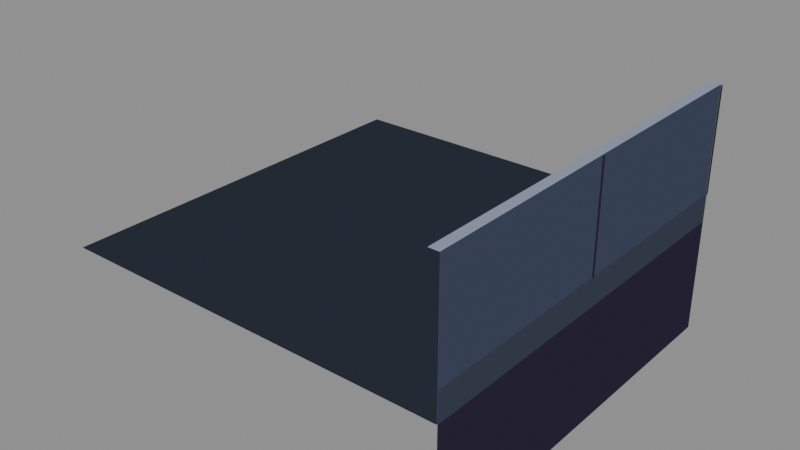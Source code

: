 # Source: edge-wall-fr.blend  (saved by Blender 5.2.44; exported with 4.5.12 LTS)
import bpy
from mathutils import Matrix  # noqa: F401  (used for matrix-valued properties, if any)

bpy.ops.wm.read_factory_settings(use_empty=True)
scene = bpy.context.scene
scene.name = 'Scene'

# ---- materials (node trees are filled in below, after node groups)
mat_pal_floor_0 = bpy.data.materials.new('pal-floor_0')
mat_pal_ink_1 = bpy.data.materials.new('pal-ink_1')
mat_pal_steel_2 = bpy.data.materials.new('pal-steel_2')
mat_pal_steel_0 = bpy.data.materials.new('pal-steel_0')
mat_pal_floor_1 = bpy.data.materials.new('pal-floor_1')

# ---- material node trees
mat_pal_floor_0.use_nodes = True; mat_pal_floor_0.node_tree.nodes.clear()
_N = mat_pal_floor_0.node_tree.nodes; _L = mat_pal_floor_0.node_tree.links
n0 = _N.new('ShaderNodeOutputMaterial'); n0.name = 'Material Output'; n0.location = (0, 0)
n1 = _N.new('ShaderNodeEmission'); n1.name = 'Emission'; n1.location = (0, 0)
n1.inputs[0].default_value = (0.02315, 0.02843, 0.04231, 1.0)
_L.new(n1.outputs[0], n0.inputs[0])
n0.is_active_output = True
mat_pal_ink_1.use_nodes = True; mat_pal_ink_1.node_tree.nodes.clear()
_N = mat_pal_ink_1.node_tree.nodes; _L = mat_pal_ink_1.node_tree.links
n0 = _N.new('ShaderNodeOutputMaterial'); n0.name = 'Material Output'; n0.location = (0, 0)
n1 = _N.new('ShaderNodeEmission'); n1.name = 'Emission'; n1.location = (0, 0)
n1.inputs[0].default_value = (0.02315, 0.01764, 0.03955, 1.0)
_L.new(n1.outputs[0], n0.inputs[0])
n0.is_active_output = True
mat_pal_steel_2.use_nodes = True; mat_pal_steel_2.node_tree.nodes.clear()
_N = mat_pal_steel_2.node_tree.nodes; _L = mat_pal_steel_2.node_tree.links
n0 = _N.new('ShaderNodeOutputMaterial'); n0.name = 'Material Output'; n0.location = (0, 0)
n1 = _N.new('ShaderNodeEmission'); n1.name = 'Emission'; n1.location = (0, 0)
n1.inputs[0].default_value = (0.2542, 0.2918, 0.3813, 1.0)
_L.new(n1.outputs[0], n0.inputs[0])
n0.is_active_output = True
mat_pal_steel_0.use_nodes = True; mat_pal_steel_0.node_tree.nodes.clear()
_N = mat_pal_steel_0.node_tree.nodes; _L = mat_pal_steel_0.node_tree.links
n0 = _N.new('ShaderNodeOutputMaterial'); n0.name = 'Material Output'; n0.location = (0, 0)
n1 = _N.new('ShaderNodeEmission'); n1.name = 'Emission'; n1.location = (0, 0)
n1.inputs[0].default_value = (0.04519, 0.05448, 0.09306, 1.0)
_L.new(n1.outputs[0], n0.inputs[0])
n0.is_active_output = True
mat_pal_floor_1.use_nodes = True; mat_pal_floor_1.node_tree.nodes.clear()
_N = mat_pal_floor_1.node_tree.nodes; _L = mat_pal_floor_1.node_tree.links
n0 = _N.new('ShaderNodeOutputMaterial'); n0.name = 'Material Output'; n0.location = (0, 0)
n1 = _N.new('ShaderNodeEmission'); n1.name = 'Emission'; n1.location = (0, 0)
n1.inputs[0].default_value = (0.03689, 0.04519, 0.06848, 1.0)
_L.new(n1.outputs[0], n0.inputs[0])
n0.is_active_output = True

# ---- meshes
me_m_floor_0 = bpy.data.meshes.new('m-floor_0')
me_m_floor_0.from_pydata([(-1.0, -1.0, 0.0), (1.0, -1.0, 0.0), (1.0, 1.0, 0.0), (-1.0, 1.0, 0.0)], [], [(0, 1, 2, 3)])
me_m_floor_0.materials.append(mat_pal_floor_0)
me_m_floor_0.update()
me_m_ink_1 = bpy.data.meshes.new('m-ink_1')
me_m_ink_1.from_pydata([(1.004, -1.0, -0.5774), (1.004, 1.0, -0.5774), (1.004, 1.0, 0.0), (1.004, -1.0, 0.0), (1.008, 0.9823, 0.1443), (1.008, 1.0, 0.1443), (1.008, 1.0, 0.6736), (1.008, 0.9823, 0.6736), (1.008, -0.01768, 0.1443), (1.008, 0.0, 0.1443), (1.008, 0.0, 0.6736), (1.008, -0.01768, 0.6736)], [], [(0, 1, 2, 3), (4, 5, 6, 7), (8, 9, 10, 11)])
me_m_ink_1.materials.append(mat_pal_ink_1)
me_m_ink_1.update()
me_m_steel_2 = bpy.data.meshes.new('m-steel_2')
me_m_steel_2.from_pydata([(0.9499, -1.0, 0.6736), (1.0, -1.0, 0.6736), (1.0, 1.0, 0.6736), (0.9499, 1.0, 0.6736)], [], [(0, 1, 2, 3)])
me_m_steel_2.materials.append(mat_pal_steel_2)
me_m_steel_2.update()
me_m_steel_0 = bpy.data.meshes.new('m-steel_0')
me_m_steel_0.from_pydata([(1.0, -1.0, 0.0), (1.0, 1.0, 0.0), (1.0, 1.0, 0.6736), (1.0, -1.0, 0.6736)], [], [(0, 1, 2, 3)])
me_m_steel_0.materials.append(mat_pal_steel_0)
me_m_steel_0.update()
me_m_floor_1 = bpy.data.meshes.new('m-floor_1')
me_m_floor_1.from_pydata([(1.004, -1.0, 0.0), (1.004, 1.0, 0.0), (1.004, 1.0, 0.1443), (1.004, -1.0, 0.1443)], [], [(0, 3, 2, 1)])
me_m_floor_1.materials.append(mat_pal_floor_1)
me_m_floor_1.update()

# ---- objects
ob_o_floor_0 = bpy.data.objects.new('o-floor_0', me_m_floor_0)
ob_o_ink_1 = bpy.data.objects.new('o-ink_1', me_m_ink_1)
ob_o_steel_2 = bpy.data.objects.new('o-steel_2', me_m_steel_2)
ob_o_steel_0 = bpy.data.objects.new('o-steel_0', me_m_steel_0)
ob_o_floor_1 = bpy.data.objects.new('o-floor_1', me_m_floor_1)

# ---- transforms, parenting, visibility, modifiers, constraints
ob_o_floor_0.location = (-0.02945, 0.02945, 0.0)
ob_o_ink_1.location = (-0.02945, 0.02945, 0.0)
ob_o_steel_2.location = (-0.02945, 0.02945, 0.0)
ob_o_steel_0.location = (-0.02945, 0.02945, 0.0)
ob_o_floor_1.location = (-0.02945, 0.02945, 0.0)

# ---- collection membership
scene.collection.objects.link(ob_o_floor_0)
scene.collection.objects.link(ob_o_ink_1)
scene.collection.objects.link(ob_o_steel_2)
scene.collection.objects.link(ob_o_steel_0)
scene.collection.objects.link(ob_o_floor_1)

# ---- scene / render settings (as saved in the file)
scene.frame_start = 1; scene.frame_end = 250; scene.frame_set(1)
scene.render.engine = 'BLENDER_EEVEE_NEXT'
scene.render.bake_bias = 0.0
scene.render.bake_samples = 0
scene.render.compositor_device = 'GPU'
scene.eevee.use_volume_custom_range = False
scene.eevee.fast_gi_thickness_near = 0.1
scene.eevee.fast_gi_thickness_far = 0.0
scene.eevee.ray_tracing_options.screen_trace_thickness = 0.1
bpy.context.view_layer.update()

# ---- added for rendering (the .blend has no active camera and no usable light): camera, sun + grey world if the file has none
cam_auto = bpy.data.cameras.new('AutoCamera')
cam_auto.lens = 50.0
cam_auto.sensor_width = 36.0
cam_auto.clip_end = 1000.0
ob_auto_camera = bpy.data.objects.new('AutoCamera', cam_auto)
scene.collection.objects.link(ob_auto_camera)
ob_auto_camera.location = (2.84079, -3.41004, 2.3411)
ob_auto_camera.rotation_euler = (1.09748, -7.21219e-08, 0.694738)
scene.camera = ob_auto_camera
light_auto_sun = bpy.data.lights.new('AutoSun', 'SUN')
light_auto_sun.energy = 3.0
light_auto_sun.angle = 0.0523599
ob_auto_sun = bpy.data.objects.new('AutoSun', light_auto_sun)
scene.collection.objects.link(ob_auto_sun)
ob_auto_sun.rotation_euler = (0.872665, 0.174533, 0.523599)
if scene.world is None:
    world_auto = bpy.data.worlds.new('AutoWorld')
    world_auto.color = (0.3, 0.3, 0.3)
    scene.world = world_auto
bpy.context.view_layer.update()

